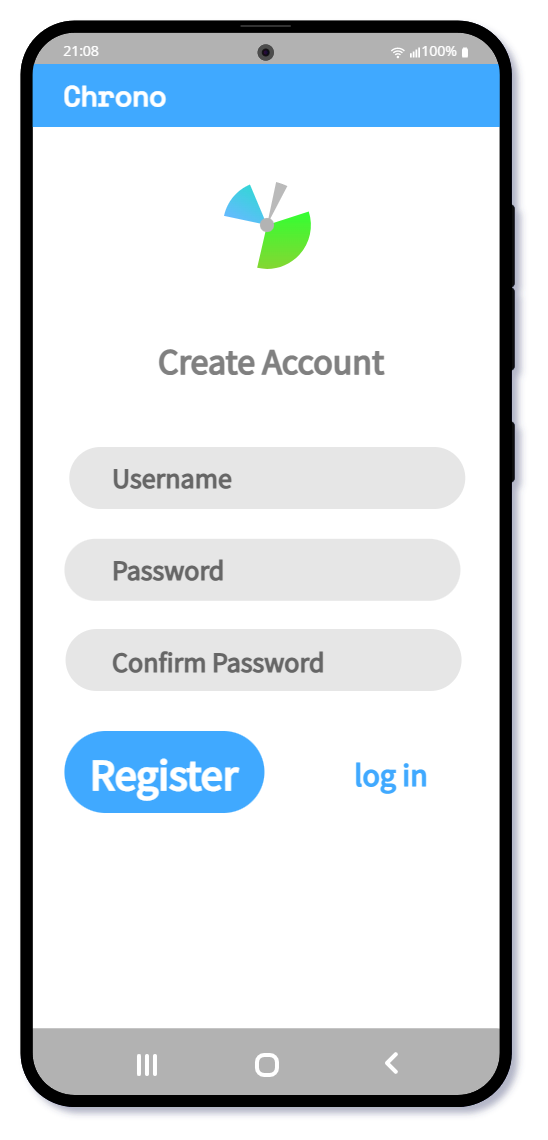

The diagram above was exported from draw.io. Its source (the exported page's mxGraphModel, read from the mxfile embedded in the PNG):
<mxGraphModel dx="1022" dy="600" grid="1" gridSize="1" guides="1" tooltips="1" connect="0" arrows="0" fold="1" page="1" pageScale="1" pageWidth="1169" pageHeight="827" background="#ffffff" math="0" shadow="0">
  <root>
    <mxCell id="0" />
    <mxCell id="1" parent="0" />
    <mxCell id="goGQzz7JmQ6Dj3A26I7D-27" value="" style="group" parent="1" vertex="1" connectable="0">
      <mxGeometry x="703.875" y="233.615" width="5" height="139.26999999999998" as="geometry" />
    </mxCell>
    <mxCell id="goGQzz7JmQ6Dj3A26I7D-22" value="" style="rounded=1;whiteSpace=wrap;html=1;shadow=0;glass=0;fontSize=35;fontColor=#00FF00;strokeColor=#0A0A0A;strokeWidth=0;fillColor=#0A0A0A;gradientColor=none;rotation=90;arcSize=50;" parent="goGQzz7JmQ6Dj3A26I7D-27" vertex="1">
      <mxGeometry x="-18.38499999999999" y="59.88499999999999" width="41.77" height="5" as="geometry" />
    </mxCell>
    <mxCell id="goGQzz7JmQ6Dj3A26I7D-23" value="" style="rounded=1;whiteSpace=wrap;html=1;shadow=0;glass=0;fontSize=35;fontColor=#00FF00;strokeColor=#0A0A0A;strokeWidth=0;fillColor=#0A0A0A;gradientColor=none;rotation=90;arcSize=50;" parent="goGQzz7JmQ6Dj3A26I7D-27" vertex="1">
      <mxGeometry x="-18.38499999999999" y="18.38499999999999" width="41.77" height="5" as="geometry" />
    </mxCell>
    <mxCell id="goGQzz7JmQ6Dj3A26I7D-21" value="" style="rounded=1;whiteSpace=wrap;html=1;shadow=0;glass=0;fontSize=35;fontColor=#00FF00;strokeColor=#0A0A0A;strokeWidth=0;fillColor=#0A0A0A;gradientColor=none;rotation=90;arcSize=50;" parent="goGQzz7JmQ6Dj3A26I7D-27" vertex="1">
      <mxGeometry x="-12.884999999999991" y="121.38499999999999" width="30.77" height="5" as="geometry" />
    </mxCell>
    <mxCell id="s3YvB_Mmd8V5qtjiONcs-1" value="" style="rounded=1;whiteSpace=wrap;html=1;strokeColor=#000000;glass=0;fillColor=#FFFFFF;strokeWidth=6;rotation=90;shadow=0;arcSize=10;gradientColor=none;" parent="1" vertex="1">
      <mxGeometry x="316" y="293.62" width="537.18" height="239.58" as="geometry" />
    </mxCell>
    <mxCell id="goGQzz7JmQ6Dj3A26I7D-26" value="" style="shape=loopLimit;whiteSpace=wrap;html=1;rounded=1;shadow=0;glass=0;fontSize=35;fontColor=#00FF00;strokeColor=none;strokeWidth=1;fillColor=#000000;gradientColor=none;rotation=-180;opacity=30;arcSize=10;" parent="1" vertex="1">
      <mxGeometry x="462.99" y="645.57" width="242" height="36.87" as="geometry" />
    </mxCell>
    <mxCell id="goGQzz7JmQ6Dj3A26I7D-7" value="" style="whiteSpace=wrap;html=1;aspect=fixed;shadow=0;glass=1;fontSize=35;fontColor=#00FF00;strokeColor=#FFFFFF;strokeWidth=2;fillColor=none;gradientColor=none;rounded=1;arcSize=36;" parent="1" vertex="1">
      <mxGeometry x="579.99" y="659" width="10" height="10" as="geometry" />
    </mxCell>
    <mxCell id="goGQzz7JmQ6Dj3A26I7D-10" value="" style="rounded=1;whiteSpace=wrap;html=1;shadow=0;glass=0;fontSize=35;fontColor=#00FF00;strokeColor=#FFFFFF;strokeWidth=1;fillColor=#FFFFFF;gradientColor=none;arcSize=50;rotation=90;" parent="1" vertex="1">
      <mxGeometry x="519.99" y="663.5" width="10" height="1" as="geometry" />
    </mxCell>
    <mxCell id="goGQzz7JmQ6Dj3A26I7D-12" value="" style="rounded=1;whiteSpace=wrap;html=1;shadow=0;glass=0;fontSize=35;fontColor=#00FF00;strokeColor=#FFFFFF;strokeWidth=1;fillColor=#FFFFFF;gradientColor=none;arcSize=50;rotation=90;" parent="1" vertex="1">
      <mxGeometry x="523.99" y="663.5" width="10" height="1" as="geometry" />
    </mxCell>
    <mxCell id="goGQzz7JmQ6Dj3A26I7D-13" value="" style="rounded=1;whiteSpace=wrap;html=1;shadow=0;glass=0;fontSize=35;fontColor=#00FF00;strokeColor=#FFFFFF;strokeWidth=1;fillColor=#FFFFFF;gradientColor=none;arcSize=50;rotation=90;" parent="1" vertex="1">
      <mxGeometry x="515.99" y="663.5" width="10" height="1" as="geometry" />
    </mxCell>
    <mxCell id="goGQzz7JmQ6Dj3A26I7D-16" value="" style="rounded=1;whiteSpace=wrap;html=1;shadow=0;glass=0;fontSize=35;fontColor=#00FF00;strokeColor=#FFFFFF;strokeWidth=1;fillColor=#FFFFFF;gradientColor=none;arcSize=50;rotation=-225;" parent="1" vertex="1">
      <mxGeometry x="643.76" y="660.25" width="7" height="1" as="geometry" />
    </mxCell>
    <mxCell id="goGQzz7JmQ6Dj3A26I7D-17" value="" style="rounded=1;whiteSpace=wrap;html=1;shadow=0;glass=0;fontSize=35;fontColor=#00FF00;strokeColor=#FFFFFF;strokeWidth=1;fillColor=#FFFFFF;gradientColor=none;arcSize=50;rotation=-135;" parent="1" vertex="1">
      <mxGeometry x="643.76" y="664.75" width="7" height="1" as="geometry" />
    </mxCell>
    <mxCell id="goGQzz7JmQ6Dj3A26I7D-29" value="" style="shape=loopLimit;whiteSpace=wrap;html=1;rounded=1;shadow=0;glass=0;fontSize=35;fontColor=#00FF00;strokeColor=none;strokeWidth=1;fillColor=#000000;gradientColor=none;rotation=0;arcSize=0;opacity=30;" parent="1" vertex="1">
      <mxGeometry x="464.68000000000006" y="146.5" width="238.62" height="17" as="geometry" />
    </mxCell>
    <mxCell id="goGQzz7JmQ6Dj3A26I7D-31" value="&lt;font style=&quot;font-size: 7px&quot; data-font-src=&quot;https://fonts.googleapis.com/css?family=Open+Sans&quot; face=&quot;Open Sans&quot;&gt;21:08&lt;/font&gt;" style="text;html=1;align=center;verticalAlign=middle;resizable=0;points=[];autosize=1;strokeColor=none;fillColor=none;fontSize=9;fontColor=#FFFFFF;" parent="1" vertex="1">
      <mxGeometry x="477.99" y="148.5" width="29" height="17" as="geometry" />
    </mxCell>
    <mxCell id="umLPgcz6kfXkH3g-rOgv-4" value="&lt;span style=&quot;font-size: 7px&quot;&gt;&lt;font data-font-src=&quot;https://fonts.googleapis.com/css?family=Open+Sans&quot; face=&quot;Open Sans&quot;&gt;100%&lt;/font&gt;&lt;/span&gt;" style="text;html=1;align=center;verticalAlign=middle;resizable=0;points=[];autosize=1;strokeColor=none;fillColor=none;fontSize=9;fontColor=#FFFFFF;" parent="1" vertex="1">
      <mxGeometry x="656.49" y="147" width="30" height="20" as="geometry" />
    </mxCell>
    <mxCell id="umLPgcz6kfXkH3g-rOgv-3" value="" style="points=[[0,0.58,0],[0.09,0.58,0],[0.36,0.39,0],[0.64,0.195,0],[0.91,0,0],[1,0,0],[1,0.25,0],[1,0.5,0],[1,0.75,0],[1,1,0],[0,1,0],[0.09,1,0],[0.36,1,0],[0.64,1,0],[0.91,1,0],[0,0.79,0]];verticalLabelPosition=bottom;sketch=0;html=1;verticalAlign=top;aspect=fixed;align=center;pointerEvents=1;shape=mxgraph.cisco19.wifi_indicator;fillColor=#FFFFFF;strokeColor=none;fontSize=7;" parent="1" vertex="1">
      <mxGeometry x="656.49" y="155.25" width="5" height="5" as="geometry" />
    </mxCell>
    <mxCell id="umLPgcz6kfXkH3g-rOgv-5" value="" style="rounded=1;whiteSpace=wrap;html=1;fontSize=7;strokeColor=none;fillColor=#FFFFFF;" parent="1" vertex="1">
      <mxGeometry x="682.49" y="155.75" width="3" height="4.5" as="geometry" />
    </mxCell>
    <mxCell id="umLPgcz6kfXkH3g-rOgv-6" value="" style="rounded=1;whiteSpace=wrap;html=1;fontSize=7;strokeColor=none;fillColor=#FFFFFF;" parent="1" vertex="1">
      <mxGeometry x="683.0525" y="155.25" width="1.875" height="2" as="geometry" />
    </mxCell>
    <mxCell id="kmV682Z1OZKOtaPkiM3R-1" value="" style="sketch=0;aspect=fixed;pointerEvents=1;shadow=0;dashed=0;html=1;strokeColor=none;labelPosition=center;verticalLabelPosition=bottom;verticalAlign=top;align=center;fillColor=#FFFFFF;shape=mxgraph.mscae.enterprise.wireless_connection;rotation=-90;" parent="1" vertex="1">
      <mxGeometry x="647.49" y="154.25" width="5.88" height="7" as="geometry" />
    </mxCell>
    <mxCell id="SmeXiM5M_4lRA1b1I97K-1" value="" style="rounded=0;whiteSpace=wrap;html=1;fillColor=#3FA9FF;strokeColor=none;shadow=0;" parent="1" vertex="1">
      <mxGeometry x="467" y="163.5" width="235" height="31.5" as="geometry" />
    </mxCell>
    <mxCell id="SmeXiM5M_4lRA1b1I97K-3" value="" style="rounded=1;whiteSpace=wrap;html=1;strokeColor=#000000;glass=0;fillColor=none;strokeWidth=6;rotation=90;shadow=0;arcSize=10;gradientColor=none;connectable=0;allowArrows=0;" parent="1" vertex="1">
      <mxGeometry x="316" y="293.62" width="537.18" height="239.58" as="geometry" />
    </mxCell>
    <mxCell id="SmeXiM5M_4lRA1b1I97K-4" value="&lt;font data-font-src=&quot;https://fonts.googleapis.com/css?family=Space+Mono&quot; face=&quot;Space Mono&quot; style=&quot;font-size: 14px&quot; color=&quot;#ffffff&quot;&gt;&lt;b&gt;Chrono&lt;/b&gt;&lt;/font&gt;" style="text;html=1;align=center;verticalAlign=middle;resizable=0;points=[];autosize=1;strokeColor=none;fillColor=none;" parent="1" vertex="1">
      <mxGeometry x="478.99" y="170.25" width="61" height="19" as="geometry" />
    </mxCell>
    <mxCell id="SmeXiM5M_4lRA1b1I97K-12" value="" style="rounded=1;whiteSpace=wrap;html=1;shadow=0;fontFamily=Open Sans;fontSource=https%3A%2F%2Ffonts.googleapis.com%2Fcss%3Ffamily%3DOpen%2BSans;fontSize=22;fontColor=#3FA9FF;strokeColor=none;fillColor=#E6E6E6;arcSize=50;" parent="1" vertex="1">
      <mxGeometry x="486.14" y="355" width="198" height="31" as="geometry" />
    </mxCell>
    <mxCell id="SmeXiM5M_4lRA1b1I97K-13" value="" style="rounded=1;whiteSpace=wrap;html=1;shadow=0;fontFamily=Open Sans;fontSource=https%3A%2F%2Ffonts.googleapis.com%2Fcss%3Ffamily%3DOpen%2BSans;fontSize=22;fontColor=#3FA9FF;strokeColor=none;fillColor=#E6E6E6;arcSize=50;" parent="1" vertex="1">
      <mxGeometry x="484.2800000000001" y="446" width="198" height="31" as="geometry" />
    </mxCell>
    <mxCell id="SmeXiM5M_4lRA1b1I97K-14" value="&lt;font color=&quot;#666666&quot; data-font-src=&quot;https://fonts.googleapis.com/css?family=Source+Sans+Pro&quot; face=&quot;Source Sans Pro&quot; size=&quot;1&quot;&gt;&lt;b style=&quot;font-size: 14px&quot;&gt;Username&lt;/b&gt;&lt;/font&gt;" style="text;html=1;align=left;verticalAlign=middle;resizable=0;points=[];autosize=1;strokeColor=none;fillColor=none;fontSize=22;fontFamily=Open Sans;fontColor=#3FA9FF;" parent="1" vertex="1">
      <mxGeometry x="505.54999999999995" y="349" width="71" height="36" as="geometry" />
    </mxCell>
    <mxCell id="SmeXiM5M_4lRA1b1I97K-16" value="&lt;font color=&quot;#666666&quot; data-font-src=&quot;https://fonts.googleapis.com/css?family=Source+Sans+Pro&quot; face=&quot;Source Sans Pro&quot; size=&quot;1&quot;&gt;&lt;b style=&quot;font-size: 14px&quot;&gt;Confirm Password&lt;/b&gt;&lt;/font&gt;" style="text;html=1;align=left;verticalAlign=middle;resizable=0;points=[];autosize=1;strokeColor=none;fillColor=none;fontSize=22;fontFamily=Open Sans;fontColor=#3FA9FF;" parent="1" vertex="1">
      <mxGeometry x="506.23" y="441" width="116" height="35" as="geometry" />
    </mxCell>
    <mxCell id="SmeXiM5M_4lRA1b1I97K-17" value="&lt;font color=&quot;#808080&quot; face=&quot;Source Sans Pro&quot;&gt;&lt;span style=&quot;font-size: 18px&quot;&gt;&lt;b&gt;Create Account&lt;/b&gt;&lt;/span&gt;&lt;/font&gt;" style="text;html=1;align=center;verticalAlign=middle;resizable=0;points=[];autosize=1;strokeColor=none;fillColor=none;" parent="1" vertex="1">
      <mxGeometry x="525.55" y="302" width="123" height="20" as="geometry" />
    </mxCell>
    <mxCell id="SmeXiM5M_4lRA1b1I97K-25" value="&lt;font color=&quot;#ffffff&quot; face=&quot;Source Sans Pro&quot;&gt;&lt;b&gt;Register&lt;/b&gt;&lt;/font&gt;" style="rounded=1;whiteSpace=wrap;html=1;shadow=0;fontFamily=Open Sans;fontSource=https%3A%2F%2Ffonts.googleapis.com%2Fcss%3Ffamily%3DOpen%2BSans;fontSize=22;fontColor=#3FA9FF;strokeColor=none;fillColor=#3FA9FF;arcSize=50;gradientColor=none;" parent="1" vertex="1">
      <mxGeometry x="483.72" y="497" width="100" height="41" as="geometry" />
    </mxCell>
    <mxCell id="SmeXiM5M_4lRA1b1I97K-26" value="" style="group;aspect=fixed;" parent="1" vertex="1" connectable="0">
      <mxGeometry x="555" y="214" width="60" height="60" as="geometry" />
    </mxCell>
    <mxCell id="SmeXiM5M_4lRA1b1I97K-18" value="" style="verticalLabelPosition=bottom;verticalAlign=top;html=1;shape=mxgraph.basic.pie;startAngle=0.2;endAngle=0.5359799014260431;labelBackgroundColor=none;fontFamily=Space Mono;fontSource=https%3A%2F%2Ffonts.googleapis.com%2Fcss%3Ffamily%3DSpace%2BMono;fontSize=50;fontColor=#FF8000;strokeColor=none;fillColor=#66CC00;gradientColor=#00FF00;gradientDirection=north;opacity=80;connectable=0;allowArrows=0;" parent="SmeXiM5M_4lRA1b1I97K-26" vertex="1">
      <mxGeometry x="8.038475772933669" y="8.03847577293369" width="43.923048454132655" height="43.92304845413264" as="geometry" />
    </mxCell>
    <mxCell id="SmeXiM5M_4lRA1b1I97K-19" value="" style="verticalLabelPosition=bottom;verticalAlign=top;html=1;shape=mxgraph.basic.pie;startAngle=0.2;endAngle=0.3532346524819763;labelBackgroundColor=none;fontFamily=Space Mono;fontSource=https%3A%2F%2Ffonts.googleapis.com%2Fcss%3Ffamily%3DSpace%2BMono;fontSize=50;fontColor=#FF8000;strokeColor=none;fillColor=#00CCCC;rotation=-150;shadow=0;gradientColor=#3FA9FF;gradientDirection=north;opacity=80;connectable=0;allowArrows=0;" parent="SmeXiM5M_4lRA1b1I97K-26" vertex="1">
      <mxGeometry x="8.038475772933669" y="8.03847577293369" width="43.923048454132655" height="43.92304845413264" as="geometry" />
    </mxCell>
    <mxCell id="SmeXiM5M_4lRA1b1I97K-20" value="" style="verticalLabelPosition=bottom;verticalAlign=top;html=1;shape=mxgraph.basic.pie;startAngle=0.2;endAngle=0.24330269514830213;labelBackgroundColor=none;fontFamily=Space Mono;fontSource=https%3A%2F%2Ffonts.googleapis.com%2Fcss%3Ffamily%3DSpace%2BMono;fontSize=50;fontColor=#FF8000;strokeColor=none;fillColor=#B3B3B3;rotation=-60;gradientColor=none;gradientDirection=west;connectable=0;allowArrows=0;opacity=90;" parent="SmeXiM5M_4lRA1b1I97K-26" vertex="1">
      <mxGeometry x="8.038475772933669" y="8.03847577293369" width="43.923048454132655" height="43.92304845413264" as="geometry" />
    </mxCell>
    <mxCell id="SmeXiM5M_4lRA1b1I97K-21" value="" style="ellipse;whiteSpace=wrap;html=1;aspect=fixed;labelBackgroundColor=none;fontFamily=Space Mono;fontSource=https%3A%2F%2Ffonts.googleapis.com%2Fcss%3Ffamily%3DSpace%2BMono;fontSize=50;fontColor=#FF8000;strokeColor=none;fillColor=#B3B3B3;connectable=0;allowArrows=0;" parent="SmeXiM5M_4lRA1b1I97K-26" vertex="1">
      <mxGeometry x="26.48615612366939" y="26.486156123669396" width="7.0276877526612225" height="7.0276877526612225" as="geometry" />
    </mxCell>
    <mxCell id="SmeXiM5M_4lRA1b1I97K-27" value="&lt;font color=&quot;#3fa9ff&quot;&gt;&lt;span style=&quot;font-size: 16px&quot;&gt;&lt;b&gt;log in&lt;/b&gt;&lt;/span&gt;&lt;/font&gt;" style="text;html=1;align=center;verticalAlign=middle;resizable=0;points=[];autosize=1;strokeColor=none;fillColor=none;fontSize=18;fontFamily=Source Sans Pro;fontColor=#FFFFFF;" parent="1" vertex="1">
      <mxGeometry x="623.72" y="505" width="47" height="26" as="geometry" />
    </mxCell>
    <mxCell id="f7i2LFacELpMcChMNytl-1" value="" style="rounded=1;whiteSpace=wrap;html=1;shadow=0;fontFamily=Open Sans;fontSource=https%3A%2F%2Ffonts.googleapis.com%2Fcss%3Ffamily%3DOpen%2BSans;fontSize=22;fontColor=#3FA9FF;strokeColor=none;fillColor=#E6E6E6;arcSize=50;" parent="1" vertex="1">
      <mxGeometry x="483.72000000000014" y="400.90999999999997" width="198" height="31" as="geometry" />
    </mxCell>
    <mxCell id="f7i2LFacELpMcChMNytl-2" value="&lt;font color=&quot;#666666&quot; data-font-src=&quot;https://fonts.googleapis.com/css?family=Source+Sans+Pro&quot; face=&quot;Source Sans Pro&quot; size=&quot;1&quot;&gt;&lt;b style=&quot;font-size: 14px&quot;&gt;Password&lt;/b&gt;&lt;/font&gt;" style="text;html=1;align=left;verticalAlign=middle;resizable=0;points=[];autosize=1;strokeColor=none;fillColor=none;fontSize=22;fontFamily=Open Sans;fontColor=#3FA9FF;" parent="1" vertex="1">
      <mxGeometry x="505.6700000000001" y="394.90999999999997" width="67" height="36" as="geometry" />
    </mxCell>
    <mxCell id="goGQzz7JmQ6Dj3A26I7D-24" value="" style="rounded=1;whiteSpace=wrap;html=1;shadow=0;glass=0;fontSize=35;fontColor=#00FF00;strokeColor=#333333;strokeWidth=0;fillColor=#333333;gradientColor=none;rotation=0;arcSize=50;" parent="1" vertex="1">
      <mxGeometry x="571.87" y="144" width="25" height="1" as="geometry" />
    </mxCell>
    <mxCell id="kmV682Z1OZKOtaPkiM3R-8" value="" style="ellipse;whiteSpace=wrap;html=1;aspect=fixed;rounded=1;shadow=0;sketch=0;fillColor=#333333;gradientColor=none;opacity=80;strokeWidth=0;strokeColor=default;" parent="1" vertex="1">
      <mxGeometry x="580.37" y="153.75" width="8" height="8" as="geometry" />
    </mxCell>
    <mxCell id="kmV682Z1OZKOtaPkiM3R-10" value="" style="ellipse;whiteSpace=wrap;html=1;aspect=fixed;rounded=1;shadow=0;sketch=0;strokeWidth=1;fillColor=#330033;gradientColor=#000033;opacity=80;strokeColor=#0A0A0A;gradientDirection=east;" parent="1" vertex="1">
      <mxGeometry x="582.87" y="156.25" width="3" height="3" as="geometry" />
    </mxCell>
  </root>
</mxGraphModel>